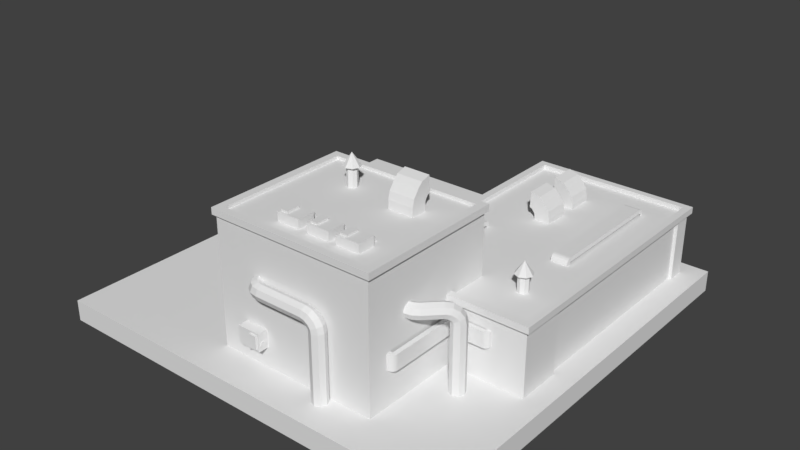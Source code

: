 # Source: Building_Factory_HighTech.blend  (saved by Blender 2.78.0; exported with 4.5.12 LTS)
import bpy
from mathutils import Matrix  # noqa: F401  (used for matrix-valued properties, if any)

bpy.ops.wm.read_factory_settings(use_empty=True)
scene = bpy.context.scene
scene.name = 'Scene'

# ---- collections
col_collection_1 = bpy.data.collections.new('Collection 1'); scene.collection.children.link(col_collection_1)

# ---- materials (node trees are filled in below, after node groups)
mat_grass = bpy.data.materials.new('Grass')
mat_grass.alpha_threshold = 0.0
mat_grass.use_transparent_shadow = False
mat_grass.roughness = 0.5
mat_tarmac_01 = bpy.data.materials.new('Tarmac_01')
mat_tarmac_01.alpha_threshold = 0.0
mat_tarmac_01.use_transparent_shadow = False
mat_tarmac_01.roughness = 0.5
mat_window_clean = bpy.data.materials.new('Window_clean')
mat_window_clean.alpha_threshold = 0.0
mat_window_clean.use_transparent_shadow = False
mat_window_clean.roughness = 0.5
mat_marble_02 = bpy.data.materials.new('Marble_02')
mat_marble_02.alpha_threshold = 0.0
mat_marble_02.use_transparent_shadow = False
mat_marble_02.roughness = 0.5
mat_roof_02 = bpy.data.materials.new('Roof_02')
mat_roof_02.alpha_threshold = 0.0
mat_roof_02.use_transparent_shadow = False
mat_roof_02.roughness = 0.5
mat_metal_07 = bpy.data.materials.new('Metal_07')
mat_metal_07.alpha_threshold = 0.0
mat_metal_07.use_transparent_shadow = False
mat_metal_07.roughness = 0.5
mat_grey_03 = bpy.data.materials.new('Grey_03')
mat_grey_03.alpha_threshold = 0.0
mat_grey_03.use_transparent_shadow = False
mat_grey_03.roughness = 0.5
mat_black_02 = bpy.data.materials.new('Black_02')
mat_black_02.alpha_threshold = 0.0
mat_black_02.use_transparent_shadow = False
mat_black_02.roughness = 0.5

# ---- material node trees

# ---- world
world_world = bpy.data.worlds.new('World'); scene.world = world_world
world_world.color = (0.05088, 0.05088, 0.05088)
world_world.use_sun_shadow = False
world_world.sun_shadow_jitter_overblur = 0.0
world_world.cycles.sampling_method = 'MANUAL'

# ---- meshes
me_plane = bpy.data.meshes.new('Plane')
me_plane.from_pydata([(-1.0, -1.0, 0.0), (1.0, -1.0, 0.0), (-1.0, 1.0, 0.0), (1.0, 1.0, 0.0), (-1.0, 1.0, -0.1), (-1.0, -1.0, -0.1), (1.0, -1.0, -0.1), (1.0, 1.0, -0.1), (-1.0, -0.3435, 0.0), (-1.0, -0.6143, 0.0), (-0.1429, -0.6143, 0.0), (-0.1429, -0.3435, 0.0), (-0.1381, 0.83, 0.0), (-0.8289, 0.83, 0.0), (-0.8289, 0.04309, 0.0), (-0.1381, 0.04309, 0.0), (-0.4411, -0.3435, 0.0), (-0.5949, -0.3435, 0.0), (-0.5949, 0.04309, 0.0), (-0.4411, 0.04309, 0.0), (-1.0, 0.3271, 0.0), (-1.0, 0.04309, 0.0), (-0.8289, 0.3271, 0.0)], [], [(0, 1, 3, 15, 19, 16, 11, 10, 9), (1, 6, 7, 3), (2, 4, 5, 0, 9, 8, 21, 20), (3, 7, 4, 2), (0, 5, 6, 1), (9, 10, 11, 16, 17, 8), (8, 14, 21), (15, 12, 13, 22, 14, 18, 19), (16, 19, 18, 17), (17, 18, 14, 8), (21, 14, 22, 20), (20, 22, 13, 12, 15, 3, 2)])
me_plane.polygons.foreach_set('material_index', [0, 0, 0, 0, 0, 1, 0, 1, 1, 0, 1, 0])
me_plane.materials.append(mat_grass)
me_plane.materials.append(mat_tarmac_01)
me_plane.use_remesh_preserve_volume = False
me_plane.use_remesh_preserve_attributes = False
me_plane.use_mirror_vertex_groups = False
me_plane.update()
me_cube_002 = bpy.data.meshes.new('Cube.002')
me_cube_002.from_pydata([(-0.6082, -1.0, 0.0), (-0.5648, -0.967, 0.6611), (-0.6082, 1.53, 0.0), (-0.5648, 1.497, 0.6611), (0.9202, -1.0, 0.0), (0.8843, -0.967, 0.6611), (0.9202, 1.53, 0.0), (0.8843, 1.497, 0.6611), (-0.6082, -1.0, 0.6006), (-0.6082, 1.53, 0.6006), (0.9202, 1.53, 0.6006), (0.9202, -1.0, 0.6006), (-0.6349, -1.03, 0.6004), (-0.6349, -1.03, 0.6613), (-0.6349, 1.56, 0.6613), (0.951, 1.56, 0.6613), (0.951, -1.03, 0.6613), (-0.6349, 1.56, 0.6004), (0.951, 1.56, 0.6004), (0.951, -1.03, 0.6004), (-0.5648, -0.967, 0.6185), (-0.5648, 1.497, 0.6185), (0.8843, 1.497, 0.6185), (0.8843, -0.967, 0.6185), (0.6699, 1.53, 0.0), (0.6699, 1.53, 0.6006), (-0.5052, 1.53, 0.0), (-0.5052, 1.53, 0.6006), (0.9202, 1.367, 0.0), (0.9202, 1.367, 0.6006), (-0.6082, 1.394, 0.0), (-0.6082, 1.394, 0.6006), (0.9202, -0.5807, 0.0), (0.9202, -0.5807, 0.6006), (-0.6082, -0.3244, 0.0), (-0.6082, -0.3244, 0.6006), (-1.354, -1.933, 0.0), (-1.303, -1.888, 1.256), (-1.354, -0.5692, 0.0), (-1.303, -0.6137, 1.256), (0.1951, -1.933, 0.0), (0.1446, -1.888, 1.256), (0.1951, -0.5692, 0.0), (0.1446, -0.6137, 1.256), (-1.354, -1.933, 1.194), (-1.354, -0.5692, 1.194), (0.1951, -0.5692, 1.194), (0.1951, -1.933, 1.194), (-1.38, -1.956, 1.194), (-1.38, -1.956, 1.256), (-1.38, -0.5456, 1.256), (0.2219, -0.5456, 1.256), (0.2219, -1.956, 1.256), (-1.38, -0.5456, 1.194), (0.2219, -0.5456, 1.194), (0.2219, -1.956, 1.194), (-1.303, -1.888, 1.225), (-1.303, -0.6137, 1.225), (0.1446, -0.6137, 1.225), (0.1446, -1.888, 1.225), (-1.354, -1.03, 0.0), (-1.354, -1.502, 0.0), (-1.354, -1.03, 0.4236), (-1.354, -1.224, 0.4236), (-1.354, -1.502, 0.4236), (-1.304, -1.03, 5.296e-08), (-1.304, -1.502, 5.296e-08), (-1.304, -1.03, 0.4236), (-1.304, -1.224, 0.4236), (-1.304, -1.502, 0.4236), (-1.354, -1.048, 0.5849), (-1.354, -0.6999, 0.5849), (-1.354, -0.6999, 1.144), (-1.354, -1.048, 1.144), (-1.354, -1.432, 0.5849), (-1.354, -1.083, 0.5849), (-1.354, -1.083, 1.144), (-1.354, -1.432, 1.144), (-1.354, -1.815, 0.5849), (-1.354, -1.467, 0.5849), (-1.354, -1.467, 1.144), (-1.354, -1.815, 1.144), (-1.324, -1.048, 0.5849), (-1.324, -0.6999, 0.5849), (-1.324, -0.6999, 1.144), (-1.324, -1.048, 1.144), (-1.324, -1.432, 0.5849), (-1.324, -1.083, 0.5849), (-1.324, -1.083, 1.144), (-1.324, -1.432, 1.144), (-1.324, -1.815, 0.5849), (-1.324, -1.467, 0.5849), (-1.324, -1.467, 1.144), (-1.324, -1.815, 1.144), (0.8902, 1.367, 0.0), (0.8902, -0.5807, 0.0), (0.8902, 1.367, 0.6006), (0.8902, -0.5807, 0.6006), (0.6699, 1.5, 0.0), (-0.5052, 1.5, 0.0), (0.6699, 1.5, 0.6006), (-0.5052, 1.5, 0.6006), (-0.5782, 1.394, 0.6006), (-0.5782, 1.394, 0.0), (-0.5782, -0.3244, 0.0), (-0.5782, -0.3244, 0.6006)], [], [(9, 8, 12, 17), (3, 7, 15, 14), (8, 11, 19, 12), (10, 9, 17, 18), (7, 3, 21, 22), (4, 11, 8, 0), (29, 33, 97, 96), (27, 25, 100, 101), (12, 13, 14, 17), (17, 14, 15, 18), (18, 15, 16, 19), (19, 16, 13, 12), (7, 5, 16, 15), (11, 10, 18, 19), (1, 3, 14, 13), (5, 1, 13, 16), (22, 21, 20, 23), (5, 7, 22, 23), (3, 1, 20, 21), (1, 5, 23, 20), (6, 24, 25, 10), (2, 9, 27, 26), (10, 29, 28, 6), (9, 2, 30, 31), (31, 30, 103, 102), (4, 32, 33, 11), (8, 35, 34, 0), (45, 44, 48, 53), (39, 43, 51, 50), (44, 47, 55, 48), (46, 45, 53, 54), (43, 39, 57, 58), (40, 47, 44, 36), (42, 46, 47, 40), (38, 45, 46, 42), (36, 44, 45, 38, 71, 72, 73, 76, 77, 74, 79, 80, 81, 78), (48, 49, 50, 53), (53, 50, 51, 54), (54, 51, 52, 55), (55, 52, 49, 48), (43, 41, 52, 51), (47, 46, 54, 55), (37, 39, 50, 49), (41, 37, 49, 52), (58, 57, 56, 59), (41, 43, 58, 59), (39, 37, 56, 57), (37, 41, 59, 56), (61, 64, 69, 66), (66, 69, 68, 67, 65), (63, 62, 67, 68), (64, 63, 68, 69), (62, 60, 65, 67), (80, 79, 91, 92), (79, 74, 75, 76, 73, 70, 71, 38, 60, 62, 63, 64, 61, 36, 78), (73, 72, 84, 85), (76, 75, 87, 88), (90, 93, 92, 91), (83, 82, 85, 84), (88, 87, 86, 89), (77, 76, 88, 89), (70, 73, 85, 82), (81, 80, 92, 93), (71, 70, 82, 83), (74, 77, 89, 86), (75, 74, 86, 87), (78, 81, 93, 90), (72, 71, 83, 84), (79, 78, 90, 91), (95, 94, 96, 97), (28, 29, 96, 94), (33, 32, 95, 97), (99, 101, 100, 98), (26, 27, 101, 99), (25, 24, 98, 100), (102, 103, 104, 105), (34, 35, 105, 104), (35, 31, 102, 105)])
me_cube_002.polygons.foreach_set('material_index', [2, 2, 2, 2, 2, 1, 0, 0, 2, 2, 2, 2, 2, 2, 2, 2, 2, 2, 2, 2, 1, 1, 1, 1, 1, 1, 1, 2, 2, 2, 2, 2, 1, 1, 1, 1, 2, 2, 2, 2, 2, 2, 2, 2, 2, 2, 2, 2, 1, 3, 1, 1, 1, 1, 1, 1, 1, 0, 0, 0, 1, 1, 1, 1, 1, 1, 1, 1, 1, 0, 1, 1, 0, 1, 1, 0, 1, 0])
me_cube_002.materials.append(mat_window_clean)
me_cube_002.materials.append(mat_marble_02)
me_cube_002.materials.append(mat_roof_02)
me_cube_002.materials.append(mat_metal_07)
me_cube_002.use_remesh_preserve_volume = False
me_cube_002.use_remesh_preserve_attributes = False
me_cube_002.use_mirror_vertex_groups = False
me_cube_002.update()
me_cylinder_006 = bpy.data.meshes.new('Cylinder.006')
me_cylinder_006.from_pydata([(0.1829, 0.07, 1.352), (0.1829, 0.07, 11.65), (0.2324, 0.0495, 1.352), (0.2324, 0.0495, 11.65), (0.2529, 4.391e-09, 1.352), (0.2529, 4.391e-09, 11.65), (0.2324, -0.0495, 1.352), (0.2324, -0.0495, 11.65), (0.1829, -0.07, 1.352), (0.1829, -0.07, 11.65), (0.1334, -0.0495, 1.352), (0.1334, -0.0495, 11.65), (0.1129, 8.285e-09, 1.352), (0.1129, 8.285e-09, 11.65), (0.1334, 0.0495, 1.352), (0.1334, 0.0495, 11.65), (0.2324, 0.003926, 12.81), (0.1829, 0.01842, 12.97), (0.2529, -0.03107, 12.43), (0.2324, -0.06607, 12.05), (0.1829, -0.08057, 11.89), (0.1334, -0.06607, 12.05), (0.1129, -0.03107, 12.43), (0.1334, 0.003926, 12.81), (0.2324, -0.1121, 13.37), (0.1829, -0.1121, 13.59), (0.2529, -0.1121, 12.82), (0.2324, -0.1121, 12.28), (0.1829, -0.1121, 12.05), (0.1334, -0.1121, 12.28), (0.1129, -0.1121, 12.82), (0.1334, -0.1121, 13.37), (0.2324, -0.223, 13.37), (0.1829, -0.223, 13.59), (0.2529, -0.223, 12.82), (0.2324, -0.223, 12.28), (0.1829, -0.223, 12.05), (0.1334, -0.223, 12.28), (0.1129, -0.223, 12.82), (0.1334, -0.223, 13.37), (0.2324, -0.08863, 12.19), (0.1829, -0.09673, 11.98), (0.2324, -0.04952, 13.23), (0.2529, -0.06908, 12.71), (0.1129, -0.06908, 12.71), (0.1334, -0.04952, 13.23), (0.1334, -0.08863, 12.19), (0.1829, -0.04142, 13.44), (0.2324, 0.03799, 12.27), (0.2529, -0.007139, 12.07), (0.1829, -0.07096, 11.77), (0.1334, -0.05227, 11.86), (0.1334, 0.03799, 12.27), (0.1829, 0.05668, 12.36), (0.2324, -0.05227, 11.86), (0.1129, -0.007139, 12.07), (1.616, -0.0948, 8.35), (1.616, -0.0948, 11.04), (1.651, -0.1094, 8.35), (1.651, -0.1094, 11.04), (1.666, -0.1448, 8.35), (1.666, -0.1448, 11.04), (1.651, -0.1802, 8.35), (1.651, -0.1802, 11.04), (1.616, -0.1948, 8.35), (1.616, -0.1948, 11.04), (1.58, -0.1802, 8.35), (1.58, -0.1802, 11.04), (1.566, -0.1448, 8.35), (1.566, -0.1448, 11.04), (1.58, -0.1094, 8.35), (1.58, -0.1094, 11.04), (1.62, -0.06752, 10.93), (1.678, -0.09136, 10.93), (1.702, -0.1489, 10.93), (1.678, -0.2064, 10.93), (1.62, -0.2303, 10.93), (1.62, -0.1489, 12.19), (1.563, -0.2064, 10.93), (1.539, -0.1489, 10.93), (1.563, -0.09136, 10.93), (0.9941, 1.325, 8.316), (0.9941, 1.325, 9.654), (0.9941, 1.566, 8.316), (0.9941, 1.566, 9.654), (1.146, 1.325, 8.316), (1.146, 1.325, 9.654), (1.146, 1.566, 8.316), (1.146, 1.566, 9.654), (0.9893, 1.325, 9.823), (0.9893, 1.566, 9.823), (1.132, 1.566, 10.4), (1.132, 1.325, 10.4), (0.9816, 1.325, 9.938), (0.9816, 1.566, 9.938), (1.08, 1.566, 11.21), (1.08, 1.325, 11.21), (0.9655, 1.325, 10.19), (0.9655, 1.566, 10.19), (1.037, 1.566, 11.67), (1.037, 1.325, 11.67), (0.9409, 1.325, 10.3), (0.9409, 1.566, 10.3), (0.9491, 1.566, 11.97), (0.9491, 1.325, 11.97), (0.9416, 1.345, 10.44), (0.9416, 1.546, 10.44), (0.9484, 1.546, 11.83), (0.9484, 1.345, 11.83), (1.514, 0.4551, 9.37), (1.514, 0.4551, 9.818), (1.514, 1.587, 9.37), (1.514, 1.587, 9.818), (1.669, 0.4551, 9.37), (1.669, 0.4551, 9.818), (1.669, 1.587, 9.37), (1.669, 1.587, 9.818), (1.514, 1.621, 9.676), (1.514, 1.592, 9.359), (1.669, 1.592, 9.359), (1.669, 1.621, 9.676), (1.514, 1.637, 9.303), (1.514, 1.597, 9.303), (1.669, 1.597, 9.303), (1.669, 1.637, 9.303), (1.514, 1.637, 9.031), (1.514, 1.597, 9.031), (1.669, 1.597, 9.031), (1.669, 1.637, 9.031), (1.669, 1.605, 9.777), (1.514, 1.605, 9.777), (1.514, 1.589, 9.364), (1.669, 1.589, 9.364), (1.669, 1.632, 9.504), (1.514, 1.632, 9.504), (1.514, 1.594, 9.331), (1.669, 1.594, 9.331), (1.514, 0.4491, 9.361), (1.514, 0.4202, 9.678), (1.669, 0.4202, 9.678), (1.669, 0.4491, 9.361), (1.514, 0.4448, 9.295), (1.514, 0.404, 9.295), (1.669, 0.404, 9.295), (1.669, 0.4448, 9.295), (1.514, 0.4448, 8.712), (1.514, 0.404, 8.712), (1.669, 0.404, 8.712), (1.669, 0.4448, 8.712), (1.669, 0.4087, 9.497), (1.669, 0.4469, 9.328), (1.514, 0.4469, 9.328), (1.514, 0.4087, 9.497), (1.669, 0.4362, 9.775), (1.669, 0.4521, 9.365), (1.514, 0.4521, 9.365), (1.514, 0.4362, 9.775), (0.622, -0.09655, 9.37), (0.622, -0.09655, 9.818), (0.622, 0.5362, 9.37), (0.622, 0.5362, 9.818), (0.7669, -0.09655, 9.37), (0.7669, -0.09655, 9.818), (0.7669, 0.5362, 9.37), (0.7669, 0.5362, 9.818), (0.622, 0.5699, 9.676), (0.622, 0.541, 9.359), (0.7669, 0.541, 9.359), (0.7669, 0.5699, 9.676), (0.622, 0.5865, 9.303), (0.622, 0.5457, 9.303), (0.7669, 0.5457, 9.303), (0.7669, 0.5865, 9.303), (0.622, 0.5865, 9.031), (0.622, 0.5457, 9.031), (0.7669, 0.5457, 9.031), (0.7669, 0.5865, 9.031), (0.7669, 0.5547, 9.777), (0.622, 0.5547, 9.777), (0.622, 0.5386, 9.364), (0.7669, 0.5386, 9.364), (0.7669, 0.5816, 9.504), (0.622, 0.5816, 9.504), (0.622, 0.5434, 9.331), (0.7669, 0.5434, 9.331), (0.7669, -0.1157, 9.402), (0.622, -0.1157, 9.402), (0.622, -0.1019, 9.844), (0.7669, -0.1019, 9.844), (0.7669, -0.1406, 9.674), (0.622, -0.1406, 9.674), (0.7669, -0.1434, 13.09), (0.7669, -0.1026, 13.09), (0.622, -0.1026, 13.09), (0.622, -0.1434, 13.09), (0.622, -0.1026, 9.903), (0.7669, -0.1026, 9.903), (0.7669, -0.1434, 9.903), (0.622, -0.1434, 9.903), (0.7669, -0.132, 9.519), (0.622, -0.132, 9.519), (0.622, -0.1444, 13.14), (0.7669, -0.1444, 13.14), (0.7669, -0.1156, 13.46), (0.622, -0.1156, 13.46), (0.622, -0.1498, 13.18), (0.7669, -0.1498, 13.18), (0.7669, -0.1498, 13.63), (0.622, -0.1498, 13.63), (0.622, -0.1667, 13.18), (0.7669, -0.1667, 13.18), (0.7669, -0.1667, 13.63), (0.622, -0.1667, 13.63), (0.7669, -0.1303, 13.59), (0.7669, -0.1471, 13.16), (0.622, -0.1471, 13.16), (0.622, -0.1303, 13.59), (0.7669, -0.1439, 13.12), (0.622, -0.1439, 13.12), (0.622, -0.1052, 13.29), (0.7669, -0.1052, 13.29), (0.7624, -1.23, 16.63), (0.8308, -1.23, 16.63), (0.7624, -1.201, 16.44), (0.8308, -1.201, 16.44), (0.7624, -1.201, 16.06), (0.8308, -1.201, 16.06), (0.7624, -1.23, 15.87), (0.8308, -1.23, 15.87), (0.7624, -1.26, 16.06), (0.8308, -1.26, 16.06), (0.7624, -1.26, 16.44), (0.8308, -1.26, 16.44), (0.9881, -1.34, 15.67), (0.9881, -1.34, 16.76), (0.7676, -1.34, 15.67), (0.7676, -1.34, 16.76), (0.9881, -1.176, 15.67), (0.9881, -1.176, 16.76), (0.7676, -1.176, 15.67), (0.7676, -1.176, 16.76), (0.8577, -1.32, 16.76), (0.7884, -1.32, 16.76), (0.7884, -1.197, 16.76), (0.8577, -1.197, 16.76), (0.8577, -1.32, 16.95), (0.7884, -1.32, 16.95), (0.7884, -1.197, 16.95), (0.8577, -1.197, 16.95), (0.9364, -1.183, 16.44), (0.9364, -1.142, 16.43), (0.9211, -1.183, 16.35), (0.9211, -1.145, 16.34), (0.9211, -1.183, 16.15), (0.9211, -1.151, 16.16), (0.9364, -1.183, 16.06), (0.9364, -1.154, 16.07), (0.9517, -1.183, 16.15), (0.9517, -1.151, 16.16), (0.9517, -1.183, 16.35), (0.9517, -1.145, 16.34), (0.9211, -1.114, 16.12), (0.9364, -1.108, 16.19), (0.9211, -1.125, 15.97), (0.9364, -1.13, 15.89), (0.9517, -1.125, 15.97), (0.9517, -1.114, 16.12), (0.9211, -1.098, 15.77), (0.9364, -1.091, 15.82), (0.9211, -1.113, 15.67), (0.9364, -1.121, 15.62), (0.9517, -1.113, 15.67), (0.9517, -1.098, 15.77), (0.9211, -1.129, 16.27), (0.9211, -1.138, 16.1), (0.9517, -1.138, 16.1), (0.9517, -1.129, 16.27), (0.9364, -1.125, 16.35), (0.9364, -1.142, 16.01), (0.47, -1.23, 16.63), (0.5384, -1.23, 16.63), (0.47, -1.201, 16.44), (0.5384, -1.201, 16.44), (0.47, -1.201, 16.06), (0.5384, -1.201, 16.06), (0.47, -1.23, 15.87), (0.5384, -1.23, 15.87), (0.47, -1.26, 16.06), (0.5384, -1.26, 16.06), (0.47, -1.26, 16.44), (0.5384, -1.26, 16.44), (0.6957, -1.34, 15.67), (0.6957, -1.34, 16.76), (0.4752, -1.34, 15.67), (0.4752, -1.34, 16.76), (0.6957, -1.176, 15.67), (0.6957, -1.176, 16.76), (0.4752, -1.176, 15.67), (0.4752, -1.176, 16.76), (0.5653, -1.32, 16.76), (0.496, -1.32, 16.76), (0.496, -1.197, 16.76), (0.5653, -1.197, 16.76), (0.5653, -1.32, 16.95), (0.496, -1.32, 16.95), (0.496, -1.197, 16.95), (0.5653, -1.197, 16.95), (0.644, -1.183, 16.44), (0.644, -1.142, 16.43), (0.6287, -1.183, 16.35), (0.6287, -1.145, 16.34), (0.6287, -1.183, 16.15), (0.6287, -1.151, 16.16), (0.644, -1.183, 16.06), (0.644, -1.154, 16.07), (0.6593, -1.183, 16.15), (0.6593, -1.151, 16.16), (0.6593, -1.183, 16.35), (0.6593, -1.145, 16.34), (0.6287, -1.114, 16.12), (0.644, -1.108, 16.19), (0.6287, -1.125, 15.97), (0.644, -1.13, 15.89), (0.6593, -1.125, 15.97), (0.6593, -1.114, 16.12), (0.6287, -1.098, 15.77), (0.644, -1.091, 15.82), (0.6287, -1.113, 15.67), (0.644, -1.121, 15.62), (0.6593, -1.113, 15.67), (0.6593, -1.098, 15.77), (0.6287, -1.129, 16.27), (0.6287, -1.138, 16.1), (0.6593, -1.138, 16.1), (0.6593, -1.129, 16.27), (0.644, -1.125, 16.35), (0.644, -1.142, 16.01), (0.1669, -1.23, 16.63), (0.2353, -1.23, 16.63), (0.1669, -1.201, 16.44), (0.2353, -1.201, 16.44), (0.1669, -1.201, 16.06), (0.2353, -1.201, 16.06), (0.1669, -1.23, 15.87), (0.2353, -1.23, 15.87), (0.1669, -1.26, 16.06), (0.2353, -1.26, 16.06), (0.1669, -1.26, 16.44), (0.2353, -1.26, 16.44), (0.3926, -1.34, 15.67), (0.3926, -1.34, 16.76), (0.1721, -1.34, 15.67), (0.1721, -1.34, 16.76), (0.3926, -1.176, 15.67), (0.3926, -1.176, 16.76), (0.1721, -1.176, 15.67), (0.1721, -1.176, 16.76), (0.2622, -1.32, 16.76), (0.1929, -1.32, 16.76), (0.1929, -1.197, 16.76), (0.2622, -1.197, 16.76), (0.2622, -1.32, 16.95), (0.1929, -1.32, 16.95), (0.1929, -1.197, 16.95), (0.2622, -1.197, 16.95), (0.3409, -1.183, 16.44), (0.3409, -1.142, 16.43), (0.3256, -1.183, 16.35), (0.3256, -1.145, 16.34), (0.3256, -1.183, 16.15), (0.3256, -1.151, 16.16), (0.3409, -1.183, 16.06), (0.3409, -1.154, 16.07), (0.3562, -1.183, 16.15), (0.3562, -1.151, 16.16), (0.3562, -1.183, 16.35), (0.3562, -1.145, 16.34), (0.3256, -1.114, 16.12), (0.3409, -1.108, 16.19), (0.3256, -1.125, 15.97), (0.3409, -1.13, 15.89), (0.3562, -1.125, 15.97), (0.3562, -1.114, 16.12), (0.3256, -1.098, 15.77), (0.3409, -1.091, 15.82), (0.3256, -1.113, 15.67), (0.3409, -1.121, 15.62), (0.3562, -1.113, 15.67), (0.3562, -1.098, 15.77), (0.3256, -1.129, 16.27), (0.3256, -1.138, 16.1), (0.3562, -1.138, 16.1), (0.3562, -1.129, 16.27), (0.3409, -1.125, 16.35), (0.3409, -1.142, 16.01), (0.9941, 0.9444, 8.316), (0.9941, 0.9444, 9.654), (0.9941, 1.185, 8.316), (0.9941, 1.185, 9.654), (1.146, 0.9444, 8.316), (1.146, 0.9444, 9.654), (1.146, 1.185, 8.316), (1.146, 1.185, 9.654), (0.9893, 0.9444, 9.823), (0.9893, 1.185, 9.823), (1.132, 1.185, 10.4), (1.132, 0.9444, 10.4), (0.9816, 0.9444, 9.938), (0.9816, 1.185, 9.938), (1.08, 1.185, 11.21), (1.08, 0.9444, 11.21), (0.9655, 0.9444, 10.19), (0.9655, 1.185, 10.19), (1.037, 1.185, 11.67), (1.037, 0.9444, 11.67), (0.9409, 0.9444, 10.3), (0.9409, 1.185, 10.3), (0.9491, 1.185, 11.97), (0.9491, 0.9444, 11.97), (0.9416, 0.9644, 10.44), (0.9416, 1.165, 10.44), (0.9484, 1.165, 11.83), (0.9484, 0.9644, 11.83), (0.184, -0.4642, 15.27), (0.184, -0.4642, 17.96), (0.2194, -0.4788, 15.27), (0.2194, -0.4788, 17.96), (0.234, -0.5142, 15.27), (0.234, -0.5142, 17.96), (0.2194, -0.5495, 15.27), (0.2194, -0.5495, 17.96), (0.184, -0.5642, 15.27), (0.184, -0.5642, 17.96), (0.1487, -0.5495, 15.27), (0.1487, -0.5495, 17.96), (0.134, -0.5142, 15.27), (0.134, -0.5142, 17.96), (0.1487, -0.4788, 15.27), (0.1487, -0.4788, 17.96), (0.1883, -0.4369, 17.85), (0.2459, -0.4607, 17.85), (0.2697, -0.5183, 17.85), (0.2459, -0.5758, 17.85), (0.1883, -0.5996, 17.85), (0.1883, -0.5183, 19.11), (0.1308, -0.5758, 17.85), (0.1069, -0.5183, 17.85), (0.1308, -0.4607, 17.85), (0.6763, -0.4963, 15.36), (0.6763, -0.4963, 16.69), (0.9172, -0.4963, 15.36), (0.9172, -0.4963, 16.69), (0.6763, -0.6483, 15.36), (0.6763, -0.6483, 16.69), (0.9172, -0.6483, 15.36), (0.9172, -0.6483, 16.69), (0.6763, -0.4916, 16.86), (0.9172, -0.4916, 16.86), (0.9172, -0.6341, 17.44), (0.6763, -0.6341, 17.44), (0.6763, -0.4838, 16.98), (0.9172, -0.4838, 16.98), (0.9172, -0.5826, 18.25), (0.6763, -0.5826, 18.25), (0.6763, -0.4677, 17.23), (0.9172, -0.4677, 17.23), (0.9172, -0.5387, 18.71), (0.6763, -0.5387, 18.71), (0.6763, -0.4431, 17.34), (0.9172, -0.4431, 17.34), (0.9172, -0.4513, 19.01), (0.6763, -0.4513, 19.01), (0.6963, -0.4438, 17.48), (0.8972, -0.4438, 17.48), (0.8972, -0.4506, 18.87), (0.6963, -0.4506, 18.87), (0.0, 0.07, -1.0), (0.0, 0.07, 9.293), (0.0495, 0.0495, -1.0), (0.0495, 0.0495, 9.293), (0.07, -3.06e-09, -1.0), (0.07, -3.06e-09, 9.293), (0.0495, -0.0495, -1.0), (0.0495, -0.0495, 9.293), (-6.12e-09, -0.07, -1.0), (-6.12e-09, -0.07, 9.293), (-0.0495, -0.0495, -1.0), (-0.0495, -0.0495, 9.293), (-0.07, 8.347e-10, -1.0), (-0.07, 8.347e-10, 9.293), (-0.0495, 0.0495, -1.0), (-0.0495, 0.0495, 9.293), (0.0495, 0.003926, 10.46), (2.238e-18, 0.01842, 10.62), (0.07, -0.03107, 10.08), (0.0495, -0.06607, 9.693), (-6.12e-09, -0.08057, 9.534), (-0.0495, -0.06607, 9.693), (-0.07, -0.03107, 10.08), (-0.0495, 0.003926, 10.46), (0.0495, -0.1121, 11.01), (-1.021e-11, -0.1121, 11.24), (0.07, -0.1121, 10.47), (0.0495, -0.1121, 9.926), (-6.13e-09, -0.1121, 9.701), (-0.0495, -0.1121, 9.926), (-0.07, -0.1121, 10.47), (-0.0495, -0.1121, 11.01), (0.0495, -0.223, 11.01), (-1.021e-11, -0.223, 11.24), (0.07, -0.223, 10.47), (0.0495, -0.223, 9.926), (-6.13e-09, -0.223, 9.701), (-0.0495, -0.223, 9.926), (-0.07, -0.223, 10.47), (-0.0495, -0.223, 11.01), (0.0495, -0.08863, 9.838), (-6.125e-09, -0.09673, 9.623), (0.0495, -0.04952, 10.88), (0.07, -0.06908, 10.36), (-0.07, -0.06908, 10.36), (-0.0495, -0.04952, 10.88), (-0.0495, -0.08863, 9.838), (-5.107e-12, -0.04142, 11.09), (0.0495, 0.03799, 9.919), (0.07, -0.007139, 9.713), (-6.12e-09, -0.07096, 9.423), (-0.0495, -0.05227, 9.508), (-0.0495, 0.03799, 9.919), (0.0, 0.05668, 10.0), (0.0495, -0.05227, 9.508), (-0.07, -0.007139, 9.713), (1.564, -0.7816, -1.0), (1.564, -0.7816, 9.293), (1.584, -0.8311, -1.0), (1.584, -0.8311, 9.293), (1.564, -0.8806, -1.0), (1.564, -0.8806, 9.293), (1.514, -0.9011, -1.0), (1.514, -0.9011, 9.293), (1.465, -0.8806, -1.0), (1.465, -0.8806, 9.293), (1.444, -0.8311, -1.0), (1.444, -0.8311, 9.293), (1.465, -0.7816, -1.0), (1.465, -0.7816, 9.293), (1.514, -0.7611, -1.0), (1.514, -0.7611, 9.293), (1.552, -0.8634, 10.46), (1.527, -0.8181, 10.62), (1.542, -0.9026, 10.08), (1.503, -0.9129, 9.693), (1.457, -0.8881, 9.534), (1.433, -0.8429, 9.693), (1.443, -0.8036, 10.08), (1.482, -0.7934, 10.46), (1.47, -0.9454, 11.01), (1.435, -0.9104, 11.24), (1.485, -0.9599, 10.47), (1.47, -0.9454, 9.926), (1.435, -0.9104, 9.701), (1.4, -0.8754, 9.926), (1.386, -0.8609, 10.47), (1.4, -0.8754, 11.01), (1.342, -1.073, 11.01), (1.307, -1.038, 11.24), (1.357, -1.088, 10.47), (1.342, -1.073, 9.926), (1.307, -1.038, 9.701), (1.272, -1.003, 9.926), (1.258, -0.9887, 10.47), (1.272, -1.003, 11.01), (1.487, -0.9288, 9.838), (1.446, -0.8995, 9.623), (1.514, -0.9012, 10.88), (1.515, -0.9295, 10.36), (1.416, -0.8305, 10.36), (1.444, -0.8312, 10.88), (1.417, -0.8588, 9.838), (1.485, -0.8604, 11.09), (1.576, -0.8393, 9.919), (1.559, -0.8857, 9.713), (1.464, -0.8813, 9.423), (1.442, -0.8331, 9.508), (1.506, -0.7693, 9.919), (1.554, -0.7911, 10.0), (1.512, -0.9031, 9.508), (1.46, -0.7867, 9.713), (1.224, -1.122, 11.01), (1.224, -1.072, 11.24), (1.224, -1.142, 10.47), (1.224, -1.122, 9.926), (1.224, -1.072, 9.701), (1.224, -1.023, 9.926), (1.224, -1.002, 10.47), (1.224, -1.023, 11.01), (1.148, -1.122, 11.01), (1.148, -1.072, 11.24), (1.148, -1.142, 10.47), (1.148, -1.122, 9.926), (1.148, -1.072, 9.701), (1.148, -1.023, 9.926), (1.148, -1.002, 10.47), (1.148, -1.023, 11.01), (1.241, -0.9971, 10.47), (1.249, -1.017, 11.01), (1.269, -1.064, 9.701), (1.249, -1.017, 9.926), (1.296, -1.13, 10.47), (1.288, -1.111, 9.926), (1.269, -1.064, 11.24), (1.288, -1.111, 11.01), (1.252, -0.6428, 6.001), (1.293, -0.6428, 6.001), (1.252, -1.276, 6.001), (1.293, -1.276, 6.001), (1.252, -0.6428, 7.594), (1.293, -0.6428, 7.594), (1.252, -1.276, 7.594), (1.293, -1.276, 7.594), (1.28, -1.309, 6.001), (1.251, -1.28, 6.001), (1.251, -1.28, 7.594), (1.28, -1.309, 7.594), (1.246, -1.326, 6.001), (1.246, -1.285, 6.001), (1.246, -1.285, 7.594), (1.246, -1.326, 7.594), (1.221, -1.326, 6.001), (1.221, -1.285, 6.001), (1.221, -1.285, 7.594), (1.221, -1.326, 7.594), (1.289, -1.294, 7.594), (1.289, -1.294, 6.001), (1.252, -1.278, 6.001), (1.252, -1.278, 7.594), (1.264, -1.321, 7.594), (1.264, -1.321, 6.001), (1.249, -1.283, 6.001), (1.249, -1.283, 7.594), (1.255, -0.6237, 7.594), (1.255, -0.6237, 6.001), (1.295, -0.6374, 6.001), (1.295, -0.6374, 7.594), (1.28, -0.5988, 7.594), (1.28, -0.5988, 6.001), (1.591, -0.596, 7.594), (1.591, -0.6368, 7.594), (1.591, -0.6368, 6.001), (1.591, -0.596, 6.001), (1.301, -0.6368, 6.001), (1.301, -0.6368, 7.594), (1.301, -0.596, 7.594), (1.301, -0.596, 6.001), (1.266, -0.6074, 7.594), (1.266, -0.6074, 6.001), (1.595, -0.595, 6.001), (1.595, -0.595, 7.594), (1.624, -0.6238, 7.594), (1.624, -0.6238, 6.001), (1.599, -0.5896, 6.001), (1.599, -0.5896, 7.594), (1.639, -0.5896, 7.594), (1.639, -0.5896, 6.001), (1.599, -0.5726, 6.001), (1.599, -0.5726, 7.594), (1.639, -0.5726, 7.594), (1.639, -0.5726, 6.001), (1.636, -0.6091, 7.594), (1.597, -0.5923, 7.594), (1.597, -0.5923, 6.001), (1.636, -0.6091, 6.001), (1.593, -0.5955, 7.594), (1.593, -0.5955, 6.001), (1.609, -0.6342, 6.001), (1.609, -0.6342, 7.594), (0.8685, -1.596, -1.0), (0.8685, -1.596, 9.293), (0.848, -1.645, -1.0), (0.848, -1.645, 9.293), (0.7985, -1.666, -1.0), (0.7985, -1.666, 9.293), (0.749, -1.645, -1.0), (0.749, -1.645, 9.293), (0.7285, -1.596, -1.0), (0.7285, -1.596, 9.293), (0.749, -1.546, -1.0), (0.749, -1.546, 9.293), (0.7985, -1.526, -1.0), (0.7985, -1.526, 9.293), (0.848, -1.546, -1.0), (0.848, -1.546, 9.293), (0.8024, -1.645, 10.46), (0.8169, -1.596, 10.62), (0.7674, -1.666, 10.08), (0.7324, -1.645, 9.693), (0.7179, -1.596, 9.534), (0.7324, -1.546, 9.693), (0.7674, -1.526, 10.08), (0.8024, -1.546, 10.46), (0.6864, -1.645, 11.01), (0.6864, -1.596, 11.24), (0.6864, -1.666, 10.47), (0.6864, -1.645, 9.926), (0.6864, -1.596, 9.701), (0.6864, -1.546, 9.926), (0.6864, -1.526, 10.47), (0.6864, -1.546, 11.01), (0.2273, -1.645, 11.01), (0.2273, -1.596, 11.24), (0.2273, -1.666, 10.47), (0.2273, -1.645, 9.926), (0.2273, -1.596, 9.701), (0.2273, -1.546, 9.926), (0.2273, -1.526, 10.47), (0.2273, -1.546, 11.01), (0.7099, -1.645, 9.838), (0.7018, -1.596, 9.623), (0.749, -1.645, 10.88), (0.7294, -1.666, 10.36), (0.7294, -1.526, 10.36), (0.749, -1.546, 10.88), (0.7099, -1.546, 9.838), (0.7571, -1.596, 11.09), (0.8365, -1.645, 9.919), (0.7914, -1.666, 9.713), (0.7276, -1.596, 9.423), (0.7462, -1.546, 9.508), (0.8365, -1.546, 9.919), (0.8552, -1.596, 10.0), (0.7462, -1.645, 9.508), (0.7914, -1.526, 9.713), (0.1092, -1.596, 11.01), (0.1442, -1.561, 11.24), (0.09471, -1.61, 10.47), (0.1092, -1.596, 9.926), (0.1442, -1.561, 9.701), (0.1792, -1.526, 9.926), (0.1937, -1.511, 10.47), (0.1792, -1.526, 11.01), (0.06444, -1.481, 11.01), (0.1139, -1.481, 11.24), (0.04394, -1.481, 10.47), (0.06444, -1.481, 9.926), (0.1139, -1.481, 9.701), (0.1634, -1.481, 9.926), (0.1839, -1.481, 10.47), (0.1634, -1.481, 11.01), (0.2097, -1.52, 10.47), (0.2017, -1.539, 11.01), (0.1822, -1.586, 9.701), (0.2017, -1.539, 9.926), (0.1547, -1.653, 10.47), (0.1627, -1.633, 9.926), (0.1822, -1.586, 11.24), (0.1627, -1.633, 11.01), (0.06444, -1.429, 11.01), (0.1139, -1.429, 11.24), (0.04394, -1.429, 10.47), (0.06444, -1.429, 9.926), (0.1139, -1.429, 9.701), (0.1634, -1.429, 9.926), (0.1839, -1.429, 10.47), (0.1634, -1.429, 11.01), (0.121, -1.525, 9.701), (0.1666, -1.506, 9.926), (0.05655, -1.551, 10.47), (0.07543, -1.544, 9.926), (0.121, -1.525, 11.24), (0.07543, -1.544, 11.01), (0.1666, -1.506, 11.01), (0.1855, -1.498, 10.47), (0.1775, -1.601, 4.981), (0.1092, -1.601, 4.981), (0.1775, -1.584, 4.656), (0.1092, -1.584, 4.656), (0.1775, -1.549, 4.656), (0.1092, -1.549, 4.656), (0.1775, -1.532, 4.981), (0.1092, -1.532, 4.981), (0.1775, -1.549, 5.307), (0.1092, -1.549, 5.307), (0.1775, -1.584, 5.307), (0.1092, -1.584, 5.307), (-0.04816, -1.514, 6.184), (-0.04816, -1.613, 6.184), (0.1723, -1.514, 6.184), (0.1723, -1.613, 6.184), (-0.04816, -1.514, 4.387), (-0.04816, -1.613, 4.387), (0.1723, -1.514, 4.387), (0.1723, -1.613, 4.387), (0.08221, -1.613, 5.962), (0.1515, -1.613, 5.962), (0.1515, -1.613, 4.609), (0.08221, -1.613, 4.609), (0.08221, -1.63, 5.962), (0.1515, -1.63, 5.962), (0.1515, -1.63, 4.609), (0.08221, -1.63, 4.609), (0.00352, -1.584, 4.465), (0.00352, -1.583, 4.013), (0.01883, -1.575, 4.465), (0.01883, -1.575, 4.044), (0.01883, -1.558, 4.465), (0.01883, -1.558, 4.108), (0.00352, -1.549, 4.465), (0.00352, -1.55, 4.139), (-0.01179, -1.558, 4.465), (-0.01179, -1.558, 4.108), (-0.01179, -1.575, 4.465), (-0.01179, -1.575, 4.044), (0.01883, -1.555, 3.697), (0.00352, -1.561, 3.636), (0.01883, -1.541, 3.818), (0.00352, -1.534, 3.879), (-0.01179, -1.541, 3.818), (-0.01179, -1.555, 3.697), (0.01883, -1.523, 3.527), (0.003521, -1.528, 3.443), (0.01883, -1.514, 3.694), (0.003521, -1.509, 3.777), (-0.01179, -1.514, 3.694), (-0.01179, -1.523, 3.527), (0.01883, -1.568, 3.871), (0.01883, -1.553, 3.963), (-0.01179, -1.553, 3.963), (-0.01179, -1.568, 3.871), (0.00352, -1.576, 3.825), (0.00352, -1.545, 4.009)], [], [(0, 1, 3, 2), (2, 3, 5, 4), (4, 5, 7, 6), (6, 7, 9, 8), (8, 9, 11, 10), (10, 11, 13, 12), (49, 48, 16, 18), (12, 13, 15, 14), (14, 15, 1, 0), (41, 40, 27, 28), (51, 50, 20, 21), (53, 52, 23, 17), (48, 53, 17, 16), (54, 49, 18, 19), (55, 51, 21, 22), (50, 54, 19, 20), (52, 55, 22, 23), (25, 31, 39, 33), (43, 42, 24, 26), (45, 44, 30, 31), (46, 41, 28, 29), (40, 43, 26, 27), (42, 47, 25, 24), (47, 45, 31, 25), (44, 46, 29, 30), (30, 29, 37, 38), (28, 27, 35, 36), (26, 24, 32, 34), (31, 30, 38, 39), (29, 28, 36, 37), (27, 26, 34, 35), (24, 25, 33, 32), (22, 21, 46, 44), (17, 23, 45, 47), (16, 17, 47, 42), (19, 18, 43, 40), (21, 20, 41, 46), (23, 22, 44, 45), (18, 16, 42, 43), (20, 19, 40, 41), (15, 13, 55, 52), (9, 7, 54, 50), (13, 11, 51, 55), (7, 5, 49, 54), (3, 1, 53, 48), (1, 15, 52, 53), (11, 9, 50, 51), (5, 3, 48, 49), (56, 57, 59, 58), (58, 59, 61, 60), (60, 61, 63, 62), (62, 63, 65, 64), (64, 65, 67, 66), (66, 67, 69, 68), (68, 69, 71, 70), (70, 71, 57, 56), (56, 58, 60, 62, 64, 66, 68, 70), (72, 77, 73), (73, 77, 74), (74, 77, 75), (75, 77, 76), (76, 77, 78), (78, 77, 79), (79, 77, 80), (80, 77, 72), (72, 73, 74, 75, 76, 78, 79, 80), (81, 82, 84, 83), (83, 84, 88, 87), (87, 88, 86, 85), (85, 86, 82, 81), (89, 92, 96, 93), (84, 82, 89, 90), (82, 86, 92, 89), (88, 84, 90, 91), (86, 88, 91, 92), (96, 95, 99, 100), (91, 90, 94, 95), (92, 91, 95, 96), (90, 89, 93, 94), (97, 100, 104, 101), (94, 93, 97, 98), (93, 96, 100, 97), (95, 94, 98, 99), (99, 98, 102, 103), (100, 99, 103, 104), (98, 97, 101, 102), (102, 101, 105, 106), (105, 108, 107, 106), (101, 104, 108, 105), (103, 102, 106, 107), (104, 103, 107, 108), (109, 110, 112, 111), (130, 129, 120, 117), (115, 116, 114, 113), (154, 153, 139, 140), (116, 112, 110, 114), (134, 133, 124, 121), (131, 130, 117, 118), (129, 132, 119, 120), (122, 121, 125, 126), (135, 134, 121, 122), (133, 136, 123, 124), (124, 123, 127, 128), (121, 124, 128, 125), (116, 115, 132, 129), (111, 112, 130, 131), (112, 116, 129, 130), (120, 119, 136, 133), (118, 117, 134, 135), (117, 120, 133, 134), (150, 149, 143, 144), (156, 155, 137, 138), (153, 156, 138, 139), (152, 151, 141, 142), (149, 152, 142, 143), (142, 141, 145, 146), (143, 142, 146, 147), (144, 143, 147, 148), (139, 138, 152, 149), (138, 137, 151, 152), (140, 139, 149, 150), (114, 110, 156, 153), (110, 109, 155, 156), (113, 114, 153, 154), (157, 158, 160, 159), (178, 177, 168, 165), (163, 164, 162, 161), (164, 160, 158, 162), (182, 181, 172, 169), (179, 178, 165, 166), (177, 180, 167, 168), (170, 169, 173, 174), (183, 182, 169, 170), (181, 184, 171, 172), (172, 171, 175, 176), (169, 172, 176, 173), (164, 163, 180, 177), (159, 160, 178, 179), (160, 164, 177, 178), (168, 167, 184, 181), (166, 165, 182, 183), (165, 168, 181, 182), (199, 188, 189), (195, 198, 194, 193), (196, 195, 193, 192), (197, 196, 192, 191), (188, 187, 195, 196), (187, 190, 198, 195), (185, 188, 199), (187, 186, 200), (189, 188, 196, 197), (187, 200, 190), (162, 158, 187, 188), (158, 157, 186, 187), (161, 162, 188, 185), (214, 213, 207, 206), (219, 218, 201, 204), (220, 219, 204, 203), (217, 220, 203, 202), (208, 205, 209, 212), (216, 215, 205, 208), (213, 216, 208, 207), (207, 208, 212, 211), (206, 207, 211, 210), (203, 204, 216, 213), (204, 201, 215, 216), (202, 203, 213, 214), (191, 192, 220, 217), (192, 193, 219, 220), (193, 194, 218, 219), (221, 222, 224, 223), (223, 224, 226, 225), (225, 226, 228, 227), (227, 228, 230, 229), (229, 230, 232, 231), (231, 232, 222, 221), (221, 223, 225, 227, 229, 231), (233, 234, 236, 235), (235, 236, 240, 239), (239, 240, 238, 237), (237, 238, 234, 233), (234, 238, 244, 241), (244, 243, 247, 248), (240, 236, 242, 243), (238, 240, 243, 244), (236, 234, 241, 242), (247, 246, 245, 248), (242, 241, 245, 246), (241, 244, 248, 245), (243, 242, 246, 247), (249, 250, 252, 251), (251, 252, 254, 253), (253, 254, 256, 255), (255, 256, 258, 257), (274, 273, 261, 263), (257, 258, 260, 259), (259, 260, 250, 249), (264, 263, 269, 270), (276, 275, 265, 266), (273, 277, 262, 261), (278, 274, 263, 264), (277, 276, 266, 262), (275, 278, 264, 265), (261, 262, 268, 267), (262, 266, 272, 268), (265, 264, 270, 271), (263, 261, 267, 269), (266, 265, 271, 272), (258, 256, 278, 275), (250, 260, 276, 277), (256, 254, 274, 278), (252, 250, 277, 273), (260, 258, 275, 276), (254, 252, 273, 274), (279, 280, 282, 281), (281, 282, 284, 283), (283, 284, 286, 285), (285, 286, 288, 287), (287, 288, 290, 289), (289, 290, 280, 279), (279, 281, 283, 285, 287, 289), (291, 292, 294, 293), (293, 294, 298, 297), (297, 298, 296, 295), (295, 296, 292, 291), (292, 296, 302, 299), (302, 301, 305, 306), (298, 294, 300, 301), (296, 298, 301, 302), (294, 292, 299, 300), (305, 304, 303, 306), (300, 299, 303, 304), (299, 302, 306, 303), (301, 300, 304, 305), (307, 308, 310, 309), (309, 310, 312, 311), (311, 312, 314, 313), (313, 314, 316, 315), (332, 331, 319, 321), (315, 316, 318, 317), (317, 318, 308, 307), (322, 321, 327, 328), (334, 333, 323, 324), (331, 335, 320, 319), (336, 332, 321, 322), (335, 334, 324, 320), (333, 336, 322, 323), (319, 320, 326, 325), (320, 324, 330, 326), (323, 322, 328, 329), (321, 319, 325, 327), (324, 323, 329, 330), (316, 314, 336, 333), (308, 318, 334, 335), (314, 312, 332, 336), (310, 308, 335, 331), (318, 316, 333, 334), (312, 310, 331, 332), (337, 338, 340, 339), (339, 340, 342, 341), (341, 342, 344, 343), (343, 344, 346, 345), (345, 346, 348, 347), (347, 348, 338, 337), (337, 339, 341, 343, 345, 347), (349, 350, 352, 351), (351, 352, 356, 355), (355, 356, 354, 353), (353, 354, 350, 349), (350, 354, 360, 357), (360, 359, 363, 364), (356, 352, 358, 359), (354, 356, 359, 360), (352, 350, 357, 358), (363, 362, 361, 364), (358, 357, 361, 362), (357, 360, 364, 361), (359, 358, 362, 363), (365, 366, 368, 367), (367, 368, 370, 369), (369, 370, 372, 371), (371, 372, 374, 373), (390, 389, 377, 379), (373, 374, 376, 375), (375, 376, 366, 365), (380, 379, 385, 386), (392, 391, 381, 382), (389, 393, 378, 377), (394, 390, 379, 380), (393, 392, 382, 378), (391, 394, 380, 381), (377, 378, 384, 383), (378, 382, 388, 384), (381, 380, 386, 387), (379, 377, 383, 385), (382, 381, 387, 388), (374, 372, 394, 391), (366, 376, 392, 393), (372, 370, 390, 394), (368, 366, 393, 389), (376, 374, 391, 392), (370, 368, 389, 390), (395, 396, 398, 397), (397, 398, 402, 401), (401, 402, 400, 399), (399, 400, 396, 395), (403, 406, 410, 407), (398, 396, 403, 404), (396, 400, 406, 403), (402, 398, 404, 405), (400, 402, 405, 406), (410, 409, 413, 414), (405, 404, 408, 409), (406, 405, 409, 410), (404, 403, 407, 408), (411, 414, 418, 415), (408, 407, 411, 412), (407, 410, 414, 411), (409, 408, 412, 413), (413, 412, 416, 417), (414, 413, 417, 418), (412, 411, 415, 416), (416, 415, 419, 420), (419, 422, 421, 420), (415, 418, 422, 419), (417, 416, 420, 421), (418, 417, 421, 422), (423, 424, 426, 425), (425, 426, 428, 427), (427, 428, 430, 429), (429, 430, 432, 431), (431, 432, 434, 433), (433, 434, 436, 435), (435, 436, 438, 437), (437, 438, 424, 423), (423, 425, 427, 429, 431, 433, 435, 437), (439, 444, 440), (440, 444, 441), (441, 444, 442), (442, 444, 443), (443, 444, 445), (445, 444, 446), (446, 444, 447), (447, 444, 439), (439, 440, 441, 442, 443, 445, 446, 447), (448, 449, 451, 450), (450, 451, 455, 454), (454, 455, 453, 452), (452, 453, 449, 448), (456, 459, 463, 460), (451, 449, 456, 457), (449, 453, 459, 456), (455, 451, 457, 458), (453, 455, 458, 459), (463, 462, 466, 467), (458, 457, 461, 462), (459, 458, 462, 463), (457, 456, 460, 461), (464, 467, 471, 468), (461, 460, 464, 465), (460, 463, 467, 464), (462, 461, 465, 466), (466, 465, 469, 470), (467, 466, 470, 471), (465, 464, 468, 469), (469, 468, 472, 473), (472, 475, 474, 473), (468, 471, 475, 472), (470, 469, 473, 474), (471, 470, 474, 475), (476, 477, 479, 478), (478, 479, 481, 480), (480, 481, 483, 482), (482, 483, 485, 484), (484, 485, 487, 486), (486, 487, 489, 488), (525, 524, 492, 494), (488, 489, 491, 490), (490, 491, 477, 476), (517, 516, 503, 504), (527, 526, 496, 497), (529, 528, 499, 493), (524, 529, 493, 492), (530, 525, 494, 495), (531, 527, 497, 498), (526, 530, 495, 496), (528, 531, 498, 499), (501, 507, 515, 509), (519, 518, 500, 502), (521, 520, 506, 507), (522, 517, 504, 505), (516, 519, 502, 503), (518, 523, 501, 500), (523, 521, 507, 501), (520, 522, 505, 506), (506, 505, 513, 514), (504, 503, 511, 512), (502, 500, 508, 510), (507, 506, 514, 515), (505, 504, 512, 513), (503, 502, 510, 511), (500, 501, 509, 508), (498, 497, 522, 520), (493, 499, 521, 523), (492, 493, 523, 518), (495, 494, 519, 516), (497, 496, 517, 522), (499, 498, 520, 521), (494, 492, 518, 519), (496, 495, 516, 517), (491, 489, 531, 528), (485, 483, 530, 526), (489, 487, 527, 531), (483, 481, 525, 530), (479, 477, 529, 524), (477, 491, 528, 529), (487, 485, 526, 527), (481, 479, 524, 525), (532, 533, 535, 534), (534, 535, 537, 536), (536, 537, 539, 538), (538, 539, 541, 540), (540, 541, 543, 542), (542, 543, 545, 544), (581, 580, 548, 550), (544, 545, 547, 546), (546, 547, 533, 532), (573, 572, 559, 560), (583, 582, 552, 553), (585, 584, 555, 549), (580, 585, 549, 548), (586, 581, 550, 551), (587, 583, 553, 554), (582, 586, 551, 552), (584, 587, 554, 555), (557, 563, 571, 565), (575, 574, 556, 558), (577, 576, 562, 563), (578, 573, 560, 561), (572, 575, 558, 559), (574, 579, 557, 556), (579, 577, 563, 557), (576, 578, 561, 562), (562, 561, 569, 570), (560, 559, 567, 568), (558, 556, 564, 566), (563, 562, 570, 571), (561, 560, 568, 569), (559, 558, 566, 567), (556, 557, 565, 564), (554, 553, 578, 576), (549, 555, 577, 579), (548, 549, 579, 574), (551, 550, 575, 572), (553, 552, 573, 578), (555, 554, 576, 577), (550, 548, 574, 575), (552, 551, 572, 573), (547, 545, 587, 584), (541, 539, 586, 582), (545, 543, 583, 587), (539, 537, 581, 586), (535, 533, 585, 580), (533, 547, 584, 585), (543, 541, 582, 583), (537, 535, 580, 581), (605, 604, 594, 595), (593, 592, 600, 601), (607, 606, 592, 593), (609, 608, 590, 591), (611, 610, 589, 588), (610, 605, 595, 589), (604, 607, 593, 594), (606, 609, 591, 592), (608, 611, 588, 590), (591, 590, 598, 599), (588, 589, 597, 596), (589, 595, 603, 597), (594, 593, 601, 602), (592, 591, 599, 600), (590, 588, 596, 598), (595, 594, 602, 603), (566, 564, 611, 608), (568, 567, 609, 606), (570, 569, 607, 604), (565, 571, 605, 610), (564, 565, 610, 611), (567, 566, 608, 609), (569, 568, 606, 607), (571, 570, 604, 605), (612, 613, 615, 614), (633, 632, 623, 620), (618, 619, 617, 616), (619, 615, 613, 617), (637, 636, 627, 624), (634, 633, 620, 621), (632, 635, 622, 623), (625, 624, 628, 629), (638, 637, 624, 625), (636, 639, 626, 627), (627, 626, 630, 631), (624, 627, 631, 628), (619, 618, 635, 632), (614, 615, 633, 634), (615, 619, 632, 633), (623, 622, 639, 636), (621, 620, 637, 638), (620, 623, 636, 637), (654, 643, 644), (650, 653, 649, 648), (651, 650, 648, 647), (652, 651, 647, 646), (643, 642, 650, 651), (642, 645, 653, 650), (640, 643, 654), (642, 641, 655), (644, 643, 651, 652), (642, 655, 645), (617, 613, 642, 643), (613, 612, 641, 642), (616, 617, 643, 640), (669, 668, 662, 661), (674, 673, 656, 659), (675, 674, 659, 658), (672, 675, 658, 657), (663, 660, 664, 667), (671, 670, 660, 663), (668, 671, 663, 662), (662, 663, 667, 666), (661, 662, 666, 665), (658, 659, 671, 668), (659, 656, 670, 671), (657, 658, 668, 669), (646, 647, 675, 672), (647, 648, 674, 675), (648, 649, 673, 674), (676, 677, 679, 678), (678, 679, 681, 680), (680, 681, 683, 682), (682, 683, 685, 684), (684, 685, 687, 686), (686, 687, 689, 688), (725, 724, 692, 694), (688, 689, 691, 690), (690, 691, 677, 676), (717, 716, 703, 704), (727, 726, 696, 697), (729, 728, 699, 693), (724, 729, 693, 692), (730, 725, 694, 695), (731, 727, 697, 698), (726, 730, 695, 696), (728, 731, 698, 699), (701, 707, 715, 709), (719, 718, 700, 702), (721, 720, 706, 707), (722, 717, 704, 705), (716, 719, 702, 703), (718, 723, 701, 700), (723, 721, 707, 701), (720, 722, 705, 706), (706, 705, 713, 714), (704, 703, 711, 712), (702, 700, 708, 710), (707, 706, 714, 715), (705, 704, 712, 713), (703, 702, 710, 711), (700, 701, 709, 708), (698, 697, 722, 720), (693, 699, 721, 723), (692, 693, 723, 718), (695, 694, 719, 716), (697, 696, 717, 722), (699, 698, 720, 721), (694, 692, 718, 719), (696, 695, 716, 717), (691, 689, 731, 728), (685, 683, 730, 726), (689, 687, 727, 731), (683, 681, 725, 730), (679, 677, 729, 724), (677, 691, 728, 729), (687, 685, 726, 727), (681, 679, 724, 725), (749, 748, 738, 739), (765, 764, 744, 745), (751, 750, 736, 737), (753, 752, 734, 735), (755, 754, 733, 732), (754, 749, 739, 733), (748, 751, 737, 738), (750, 753, 735, 736), (752, 755, 732, 734), (767, 766, 742, 743), (769, 768, 741, 740), (768, 770, 747, 741), (771, 765, 745, 746), (764, 767, 743, 744), (766, 769, 740, 742), (770, 771, 746, 747), (710, 708, 755, 752), (712, 711, 753, 750), (714, 713, 751, 748), (709, 715, 749, 754), (708, 709, 754, 755), (711, 710, 752, 753), (713, 712, 750, 751), (715, 714, 748, 749), (745, 744, 760, 761), (743, 742, 758, 759), (740, 741, 757, 756), (741, 747, 763, 757), (746, 745, 761, 762), (744, 743, 759, 760), (742, 740, 756, 758), (747, 746, 762, 763), (739, 738, 771, 770), (734, 732, 769, 766), (736, 735, 767, 764), (738, 737, 765, 771), (733, 739, 770, 768), (732, 733, 768, 769), (735, 734, 766, 767), (737, 736, 764, 765), (772, 773, 775, 774), (774, 775, 777, 776), (776, 777, 779, 778), (778, 779, 781, 780), (780, 781, 783, 782), (782, 783, 773, 772), (772, 774, 776, 778, 780, 782), (784, 785, 787, 786), (786, 787, 791, 790), (790, 791, 789, 788), (788, 789, 785, 784), (785, 789, 795, 792), (795, 794, 798, 799), (791, 787, 793, 794), (789, 791, 794, 795), (787, 785, 792, 793), (798, 797, 796, 799), (793, 792, 796, 797), (792, 795, 799, 796), (794, 793, 797, 798), (800, 801, 803, 802), (802, 803, 805, 804), (804, 805, 807, 806), (806, 807, 809, 808), (825, 824, 812, 814), (808, 809, 811, 810), (810, 811, 801, 800), (815, 814, 820, 821), (827, 826, 816, 817), (824, 828, 813, 812), (829, 825, 814, 815), (828, 827, 817, 813), (826, 829, 815, 816), (812, 813, 819, 818), (813, 817, 823, 819), (816, 815, 821, 822), (814, 812, 818, 820), (817, 816, 822, 823), (809, 807, 829, 826), (801, 811, 827, 828), (807, 805, 825, 829), (803, 801, 828, 824), (811, 809, 826, 827), (805, 803, 824, 825)])
me_cylinder_006.polygons.foreach_set('material_index', [0, 0, 0, 0, 0, 0, 0, 0, 0, 0, 0, 0, 0, 0, 0, 0, 0, 0, 0, 0, 0, 0, 0, 0, 0, 0, 0, 0, 0, 0, 0, 0, 0, 0, 0, 0, 0, 0, 0, 0, 0, 0, 0, 0, 0, 0, 0, 0, 0, 0, 0, 0, 0, 0, 0, 0, 0, 0, 0, 0, 0, 0, 0, 0, 0, 0, 0, 0, 0, 0, 0, 0, 0, 0, 0, 0, 0, 0, 0, 0, 0, 0, 0, 0, 0, 0, 0, 1, 0, 0, 0, 0, 0, 0, 0, 0, 0, 0, 0, 0, 0, 0, 0, 0, 0, 0, 0, 0, 0, 0, 0, 0, 0, 0, 0, 0, 0, 0, 0, 0, 0, 0, 0, 0, 0, 0, 0, 0, 0, 0, 0, 0, 0, 0, 0, 0, 0, 0, 0, 0, 0, 0, 0, 0, 0, 0, 0, 0, 0, 0, 0, 0, 0, 0, 0, 0, 0, 0, 0, 0, 0, 0, 0, 0, 0, 0, 0, 0, 0, 0, 0, 0, 0, 0, 0, 0, 0, 0, 0, 0, 0, 0, 0, 0, 0, 0, 0, 0, 0, 0, 0, 0, 0, 0, 0, 0, 0, 0, 0, 0, 0, 0, 0, 0, 0, 0, 0, 0, 0, 0, 0, 0, 0, 0, 0, 0, 0, 0, 0, 0, 0, 0, 0, 0, 0, 0, 0, 0, 0, 0, 0, 0, 0, 0, 0, 0, 0, 0, 0, 0, 0, 0, 0, 0, 0, 0, 0, 0, 0, 0, 0, 0, 0, 0, 0, 0, 0, 0, 0, 0, 0, 0, 0, 0, 0, 0, 0, 0, 0, 0, 0, 0, 0, 0, 0, 0, 0, 0, 0, 0, 0, 0, 0, 0, 0, 0, 0, 0, 0, 0, 0, 0, 0, 0, 0, 0, 0, 0, 0, 0, 0, 0, 0, 0, 0, 0, 0, 0, 0, 0, 0, 0, 0, 0, 0, 0, 0, 0, 0, 0, 0, 0, 0, 1, 0, 0, 0, 0, 0, 0, 0, 0, 0, 0, 0, 0, 0, 0, 0, 0, 0, 0, 0, 0, 0, 0, 0, 0, 0, 0, 0, 0, 0, 0, 0, 0, 0, 0, 0, 0, 0, 0, 0, 0, 0, 0, 1, 0, 0, 0, 0, 0, 0, 0, 0, 0, 0, 0, 0, 0, 0, 0, 0, 0, 0, 0, 0, 0, 0, 0, 0, 0, 0, 0, 0, 0, 0, 0, 0, 0, 0, 0, 0, 0, 0, 0, 0, 0, 0, 0, 0, 0, 0, 0, 0, 0, 0, 0, 0, 0, 0, 0, 0, 0, 0, 0, 0, 0, 0, 0, 0, 0, 0, 0, 0, 0, 0, 0, 0, 0, 0, 0, 0, 0, 0, 0, 0, 0, 0, 0, 0, 0, 0, 0, 0, 0, 0, 0, 0, 0, 0, 0, 0, 0, 0, 0, 0, 0, 0, 0, 0, 0, 0, 0, 0, 0, 0, 0, 0, 0, 0, 0, 0, 0, 0, 0, 0, 0, 0, 0, 0, 0, 0, 0, 0, 0, 0, 0, 0, 0, 0, 0, 0, 0, 0, 0, 0, 0, 0, 0, 0, 0, 0, 0, 0, 0, 0, 0, 0, 0, 0, 0, 0, 0, 0, 0, 0, 0, 0, 0, 0, 0, 0, 0, 0, 0, 0, 0, 0, 0, 0, 0, 0, 0, 0, 0, 0, 0, 0, 0, 0, 0, 0, 0, 0, 0, 0, 0, 0, 0, 0, 0, 0, 0, 0, 0, 0, 0, 0, 0, 0, 0, 0, 0, 0, 0, 0, 0, 0, 0, 0, 0, 0, 0, 0, 0, 0, 0, 0, 0, 0, 0, 0, 0, 0, 0, 0, 0, 0, 0, 0, 0, 0, 0, 0, 0, 0, 0, 0, 0, 0, 0, 0, 0, 0, 0, 0, 0, 0, 0, 0, 0, 0, 0, 0, 0, 0, 0, 0, 0, 0, 0, 0, 0, 0, 0, 0, 0, 0, 0, 0, 0, 0, 0, 0, 0, 0, 0, 0, 0, 0, 0, 0, 0, 0, 0, 0, 0, 0, 0, 0, 0, 0, 0, 0, 0, 0, 0])
me_cylinder_006.materials.append(mat_grey_03)
me_cylinder_006.materials.append(mat_black_02)
me_cylinder_006.use_remesh_preserve_volume = False
me_cylinder_006.use_remesh_preserve_attributes = False
me_cylinder_006.use_mirror_vertex_groups = False
me_cylinder_006.update()

# ---- objects
ob_plane = bpy.data.objects.new('Plane', me_plane)
ob_cube_002 = bpy.data.objects.new('Cube.002', me_cube_002)
ob_cylinder_004 = bpy.data.objects.new('Cylinder.004', me_cylinder_006)

# ---- transforms, parenting, visibility, modifiers, constraints
ob_plane.location = (0.0, 0.0, 0.0)
ob_plane.scale = (2.0, 2.0, 2.0)
ob_plane.lineart.crease_threshold = 0.0
ob_cube_002.location = (0.8857, 0.2916, 1.152e-05)
ob_cube_002.lineart.crease_threshold = 0.0
ob_cylinder_004.location = (-0.1498, -0.1219, -0.2139)
ob_cylinder_004.scale = (1.0, 1.0, 0.09096)
ob_cylinder_004.lineart.crease_threshold = 0.0

# ---- collection membership
col_collection_1.objects.link(ob_plane)
col_collection_1.objects.link(ob_cube_002)
col_collection_1.objects.link(ob_cylinder_004)

# ---- scene / render settings (as saved in the file)
scene.frame_start = 1; scene.frame_end = 250; scene.frame_set(1)
scene.render.engine = 'BLENDER_EEVEE_NEXT'
scene.render.resolution_percentage = 50
scene.render.dither_intensity = 0.0
scene.cycles.use_denoising = False
scene.cycles.samples = 128
scene.cycles.sampling_pattern = 'TABULATED_SOBOL'
scene.cycles.light_sampling_threshold = 0.0
scene.cycles.use_adaptive_sampling = False
scene.cycles.use_light_tree = False
scene.cycles.blur_glossy = 0.0
scene.cycles.sample_clamp_indirect = 0.0
scene.view_settings.view_transform = 'Standard'
bpy.context.view_layer.update()

# ---- added for rendering (the .blend has no active camera and no usable light): camera, sun
cam_auto = bpy.data.cameras.new('AutoCamera')
cam_auto.lens = 50.0
cam_auto.sensor_width = 36.0
cam_auto.clip_end = 1000.0
ob_auto_camera = bpy.data.objects.new('AutoCamera', cam_auto)
scene.collection.objects.link(ob_auto_camera)
ob_auto_camera.location = (5.50073, -6.60087, 5.01037)
ob_auto_camera.rotation_euler = (1.09748, -7.21219e-08, 0.694738)
scene.camera = ob_auto_camera
light_auto_sun = bpy.data.lights.new('AutoSun', 'SUN')
light_auto_sun.energy = 3.0
light_auto_sun.angle = 0.0523599
ob_auto_sun = bpy.data.objects.new('AutoSun', light_auto_sun)
scene.collection.objects.link(ob_auto_sun)
ob_auto_sun.rotation_euler = (0.872665, 0.174533, 0.523599)
bpy.context.view_layer.update()

